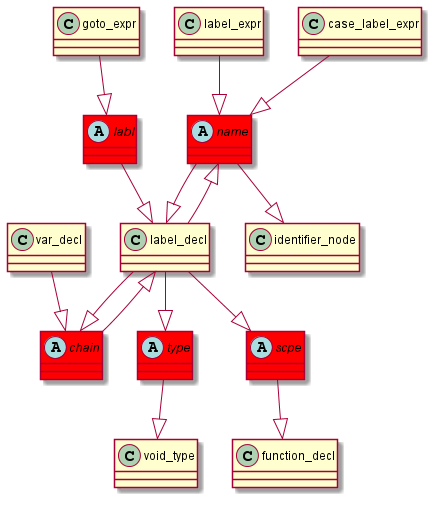

The diagram above was rendered by PlantUML. Its source (embedded in the PNG):
@startuml
abstract class	name	 #red	
name	 --|> 	label_decl	
label_expr	 --|> 	name	
abstract class	type	 #red	
type	 --|> 	void_type	
label_decl	 --|> 	type	
abstract class	scpe	 #red	
scpe	 --|> 	function_decl	
label_decl	 --|> 	scpe	
case_label_expr	 --|> 	name	
abstract class	labl	 #red	
labl	 --|> 	label_decl	
goto_expr	 --|> 	labl	
abstract class	chain	 #red	
chain	 --|> 	label_decl	
var_decl	 --|> 	chain	
name	 --|> 	identifier_node	
label_decl	 --|> 	name	
label_decl	 --|> 	chain	
@enduml